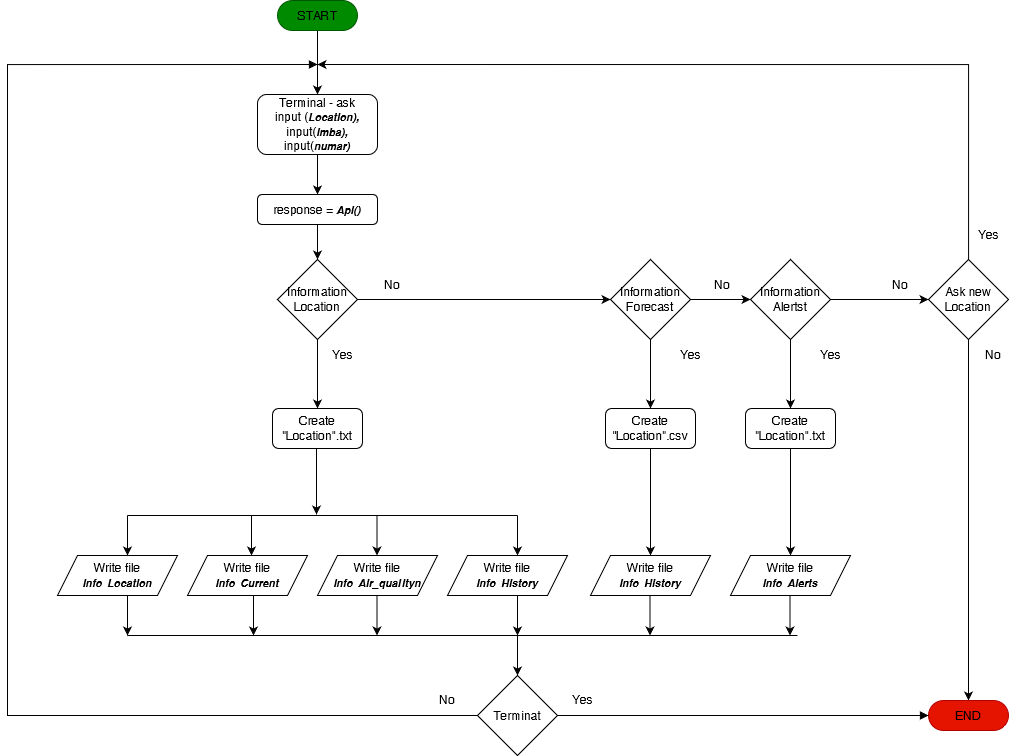

The diagram above was exported from draw.io. Its source (the exported page's mxGraphModel, read from the mxfile embedded in the PNG):
<mxGraphModel dx="3065" dy="2599" grid="1" gridSize="10" guides="1" tooltips="1" connect="1" arrows="1" fold="1" page="1" pageScale="1" pageWidth="1169" pageHeight="827" background="#ffffff" math="0" shadow="0">
  <root>
    <mxCell id="WIyWlLk6GJQsqaUBKTNV-0" />
    <mxCell id="WIyWlLk6GJQsqaUBKTNV-1" parent="WIyWlLk6GJQsqaUBKTNV-0" />
    <mxCell id="jzsFHCGDPL12uwnbt9BF-6" value="" style="edgeStyle=orthogonalEdgeStyle;rounded=0;orthogonalLoop=1;jettySize=auto;html=1;fontColor=#000000;" parent="WIyWlLk6GJQsqaUBKTNV-1" source="jzsFHCGDPL12uwnbt9BF-3" target="jzsFHCGDPL12uwnbt9BF-5" edge="1">
      <mxGeometry relative="1" as="geometry" />
    </mxCell>
    <mxCell id="jzsFHCGDPL12uwnbt9BF-3" value="START" style="html=1;dashed=0;whitespace=wrap;shape=mxgraph.dfd.start;fillColor=#008a00;fontColor=#000000;strokeColor=#005700;" parent="WIyWlLk6GJQsqaUBKTNV-1" vertex="1">
      <mxGeometry x="183" y="-1584" width="80" height="30" as="geometry" />
    </mxCell>
    <mxCell id="jzsFHCGDPL12uwnbt9BF-8" style="edgeStyle=orthogonalEdgeStyle;rounded=0;orthogonalLoop=1;jettySize=auto;html=1;entryX=0.5;entryY=0;entryDx=0;entryDy=0;fontColor=#000000;" parent="WIyWlLk6GJQsqaUBKTNV-1" source="jzsFHCGDPL12uwnbt9BF-5" target="jzsFHCGDPL12uwnbt9BF-7" edge="1">
      <mxGeometry relative="1" as="geometry" />
    </mxCell>
    <mxCell id="jzsFHCGDPL12uwnbt9BF-5" value="&lt;div&gt;Terminal - ask&lt;/div&gt;&lt;div&gt;input (&lt;i&gt;Location), &lt;/i&gt;input(&lt;i&gt;imba), &lt;/i&gt;input(&lt;i&gt;numar)&lt;/i&gt;&lt;br&gt;&lt;/div&gt;" style="rounded=1;whiteSpace=wrap;html=1;fontColor=#000000;gradientColor=none;" parent="WIyWlLk6GJQsqaUBKTNV-1" vertex="1">
      <mxGeometry x="163" y="-1490" width="120" height="60" as="geometry" />
    </mxCell>
    <mxCell id="jzsFHCGDPL12uwnbt9BF-10" value="" style="edgeStyle=orthogonalEdgeStyle;rounded=0;orthogonalLoop=1;jettySize=auto;html=1;fontColor=#000000;" parent="WIyWlLk6GJQsqaUBKTNV-1" source="jzsFHCGDPL12uwnbt9BF-7" target="jzsFHCGDPL12uwnbt9BF-9" edge="1">
      <mxGeometry relative="1" as="geometry" />
    </mxCell>
    <mxCell id="jzsFHCGDPL12uwnbt9BF-7" value="response = &lt;i&gt;Api()&lt;/i&gt;" style="rounded=1;whiteSpace=wrap;html=1;fontColor=#000000;gradientColor=none;" parent="WIyWlLk6GJQsqaUBKTNV-1" vertex="1">
      <mxGeometry x="163" y="-1390" width="120" height="30" as="geometry" />
    </mxCell>
    <mxCell id="jzsFHCGDPL12uwnbt9BF-16" value="" style="edgeStyle=orthogonalEdgeStyle;rounded=0;orthogonalLoop=1;jettySize=auto;html=1;fontColor=#000000;" parent="WIyWlLk6GJQsqaUBKTNV-1" source="jzsFHCGDPL12uwnbt9BF-9" target="jzsFHCGDPL12uwnbt9BF-14" edge="1">
      <mxGeometry relative="1" as="geometry" />
    </mxCell>
    <mxCell id="jzsFHCGDPL12uwnbt9BF-31" style="edgeStyle=orthogonalEdgeStyle;rounded=0;orthogonalLoop=1;jettySize=auto;html=1;fontColor=#000000;" parent="WIyWlLk6GJQsqaUBKTNV-1" source="jzsFHCGDPL12uwnbt9BF-9" target="jzsFHCGDPL12uwnbt9BF-30" edge="1">
      <mxGeometry relative="1" as="geometry" />
    </mxCell>
    <mxCell id="jzsFHCGDPL12uwnbt9BF-9" value="&lt;div&gt;Information&lt;/div&gt;&lt;div&gt;Location&lt;br&gt;&lt;/div&gt;" style="rhombus;whiteSpace=wrap;html=1;rounded=0;fontColor=#000000;gradientColor=none;" parent="WIyWlLk6GJQsqaUBKTNV-1" vertex="1">
      <mxGeometry x="183" y="-1325" width="80" height="80" as="geometry" />
    </mxCell>
    <mxCell id="jzsFHCGDPL12uwnbt9BF-14" value="&lt;div&gt;Create&lt;/div&gt;&lt;div&gt;&quot;Location&quot;.txt&lt;br&gt;&lt;/div&gt;" style="rounded=1;whiteSpace=wrap;html=1;fontColor=#000000;gradientColor=none;" parent="WIyWlLk6GJQsqaUBKTNV-1" vertex="1">
      <mxGeometry x="178" y="-1176" width="90" height="40" as="geometry" />
    </mxCell>
    <mxCell id="jzsFHCGDPL12uwnbt9BF-17" value="&lt;div&gt;Write file&lt;/div&gt;&lt;div&gt;&lt;i&gt;Info Location&lt;/i&gt;&lt;br&gt;&lt;/div&gt;" style="shape=parallelogram;perimeter=parallelogramPerimeter;whiteSpace=wrap;html=1;fixedSize=1;rounded=0;fontColor=#000000;gradientColor=none;" parent="WIyWlLk6GJQsqaUBKTNV-1" vertex="1">
      <mxGeometry x="-37" y="-1029" width="120" height="40" as="geometry" />
    </mxCell>
    <mxCell id="jzsFHCGDPL12uwnbt9BF-18" value="&lt;div&gt;Write file&lt;/div&gt;&lt;div&gt;&lt;i&gt;Info Current&lt;/i&gt;&lt;br&gt;&lt;/div&gt;" style="shape=parallelogram;perimeter=parallelogramPerimeter;whiteSpace=wrap;html=1;fixedSize=1;rounded=0;fontColor=#000000;gradientColor=none;" parent="WIyWlLk6GJQsqaUBKTNV-1" vertex="1">
      <mxGeometry x="93" y="-1029" width="120" height="40" as="geometry" />
    </mxCell>
    <mxCell id="jzsFHCGDPL12uwnbt9BF-19" value="&lt;div&gt;Write file&lt;/div&gt;&lt;div&gt;&lt;i&gt;Info Air_qualityn&lt;/i&gt;&lt;br&gt;&lt;/div&gt;" style="shape=parallelogram;perimeter=parallelogramPerimeter;whiteSpace=wrap;html=1;fixedSize=1;rounded=0;fontColor=#000000;gradientColor=none;" parent="WIyWlLk6GJQsqaUBKTNV-1" vertex="1">
      <mxGeometry x="223" y="-1029" width="120" height="40" as="geometry" />
    </mxCell>
    <mxCell id="jzsFHCGDPL12uwnbt9BF-20" value="&lt;div&gt;Write file&lt;/div&gt;&lt;div&gt;&lt;i&gt;Info History&lt;/i&gt;&lt;br&gt;&lt;/div&gt;" style="shape=parallelogram;perimeter=parallelogramPerimeter;whiteSpace=wrap;html=1;fixedSize=1;rounded=0;fontColor=#000000;gradientColor=none;" parent="WIyWlLk6GJQsqaUBKTNV-1" vertex="1">
      <mxGeometry x="353" y="-1029" width="120" height="40" as="geometry" />
    </mxCell>
    <mxCell id="jzsFHCGDPL12uwnbt9BF-21" value="" style="endArrow=none;html=1;rounded=0;fontColor=#000000;" parent="WIyWlLk6GJQsqaUBKTNV-1" edge="1">
      <mxGeometry width="50" height="50" relative="1" as="geometry">
        <mxPoint x="33" y="-1069" as="sourcePoint" />
        <mxPoint x="423" y="-1069" as="targetPoint" />
      </mxGeometry>
    </mxCell>
    <mxCell id="jzsFHCGDPL12uwnbt9BF-23" value="" style="endArrow=classic;html=1;rounded=0;fontColor=#000000;" parent="WIyWlLk6GJQsqaUBKTNV-1" edge="1">
      <mxGeometry width="50" height="50" relative="1" as="geometry">
        <mxPoint x="33" y="-1069" as="sourcePoint" />
        <mxPoint x="33" y="-1029" as="targetPoint" />
      </mxGeometry>
    </mxCell>
    <mxCell id="jzsFHCGDPL12uwnbt9BF-24" value="" style="endArrow=classic;html=1;rounded=0;fontColor=#000000;" parent="WIyWlLk6GJQsqaUBKTNV-1" edge="1">
      <mxGeometry width="50" height="50" relative="1" as="geometry">
        <mxPoint x="157" y="-1069" as="sourcePoint" />
        <mxPoint x="157" y="-1029" as="targetPoint" />
      </mxGeometry>
    </mxCell>
    <mxCell id="jzsFHCGDPL12uwnbt9BF-25" value="" style="endArrow=classic;html=1;rounded=0;fontColor=#000000;" parent="WIyWlLk6GJQsqaUBKTNV-1" edge="1">
      <mxGeometry width="50" height="50" relative="1" as="geometry">
        <mxPoint x="282.5" y="-1069" as="sourcePoint" />
        <mxPoint x="282.5" y="-1029" as="targetPoint" />
        <Array as="points">
          <mxPoint x="282.5" y="-1049" />
        </Array>
      </mxGeometry>
    </mxCell>
    <mxCell id="jzsFHCGDPL12uwnbt9BF-26" value="" style="endArrow=classic;html=1;rounded=0;fontColor=#000000;" parent="WIyWlLk6GJQsqaUBKTNV-1" edge="1">
      <mxGeometry width="50" height="50" relative="1" as="geometry">
        <mxPoint x="423" y="-1069" as="sourcePoint" />
        <mxPoint x="423" y="-1029" as="targetPoint" />
        <Array as="points" />
      </mxGeometry>
    </mxCell>
    <mxCell id="jzsFHCGDPL12uwnbt9BF-28" value="" style="endArrow=classic;html=1;rounded=0;fontColor=#000000;" parent="WIyWlLk6GJQsqaUBKTNV-1" edge="1">
      <mxGeometry width="50" height="50" relative="1" as="geometry">
        <mxPoint x="222" y="-1136" as="sourcePoint" />
        <mxPoint x="222" y="-1070" as="targetPoint" />
      </mxGeometry>
    </mxCell>
    <mxCell id="jzsFHCGDPL12uwnbt9BF-29" value="" style="endArrow=none;html=1;rounded=0;fontColor=#000000;endFill=0;edgeStyle=orthogonalEdgeStyle;startArrow=block;startFill=1;" parent="WIyWlLk6GJQsqaUBKTNV-1" edge="1">
      <mxGeometry width="50" height="50" relative="1" as="geometry">
        <mxPoint x="223" y="-1520" as="sourcePoint" />
        <mxPoint x="383" y="-869" as="targetPoint" />
        <Array as="points">
          <mxPoint x="-87" y="-1520" />
          <mxPoint x="-87" y="-869" />
        </Array>
      </mxGeometry>
    </mxCell>
    <mxCell id="jzsFHCGDPL12uwnbt9BF-37" value="" style="edgeStyle=orthogonalEdgeStyle;rounded=0;orthogonalLoop=1;jettySize=auto;html=1;fontColor=#000000;" parent="WIyWlLk6GJQsqaUBKTNV-1" source="jzsFHCGDPL12uwnbt9BF-30" target="jzsFHCGDPL12uwnbt9BF-36" edge="1">
      <mxGeometry relative="1" as="geometry" />
    </mxCell>
    <mxCell id="jzsFHCGDPL12uwnbt9BF-49" value="" style="edgeStyle=orthogonalEdgeStyle;rounded=0;orthogonalLoop=1;jettySize=auto;html=1;fontColor=#000000;" parent="WIyWlLk6GJQsqaUBKTNV-1" source="jzsFHCGDPL12uwnbt9BF-30" target="jzsFHCGDPL12uwnbt9BF-44" edge="1">
      <mxGeometry relative="1" as="geometry" />
    </mxCell>
    <mxCell id="jzsFHCGDPL12uwnbt9BF-30" value="&lt;div&gt;Information&lt;/div&gt;&lt;div&gt;Forecast&lt;br&gt;&lt;/div&gt;" style="rhombus;whiteSpace=wrap;html=1;rounded=0;fontColor=#000000;gradientColor=none;" parent="WIyWlLk6GJQsqaUBKTNV-1" vertex="1">
      <mxGeometry x="516" y="-1325" width="80" height="80" as="geometry" />
    </mxCell>
    <mxCell id="jzsFHCGDPL12uwnbt9BF-33" value="No" style="text;html=1;align=center;verticalAlign=middle;resizable=0;points=[];autosize=1;strokeColor=none;fillColor=none;fontColor=#000000;" parent="WIyWlLk6GJQsqaUBKTNV-1" vertex="1">
      <mxGeometry x="283" y="-1310" width="30" height="20" as="geometry" />
    </mxCell>
    <mxCell id="jzsFHCGDPL12uwnbt9BF-34" value="Yes" style="text;html=1;align=center;verticalAlign=middle;resizable=0;points=[];autosize=1;strokeColor=none;fillColor=none;fontColor=#000000;" parent="WIyWlLk6GJQsqaUBKTNV-1" vertex="1">
      <mxGeometry x="228" y="-1240" width="40" height="20" as="geometry" />
    </mxCell>
    <mxCell id="jzsFHCGDPL12uwnbt9BF-41" value="" style="edgeStyle=orthogonalEdgeStyle;rounded=0;orthogonalLoop=1;jettySize=auto;html=1;fontColor=#000000;" parent="WIyWlLk6GJQsqaUBKTNV-1" source="jzsFHCGDPL12uwnbt9BF-36" target="jzsFHCGDPL12uwnbt9BF-38" edge="1">
      <mxGeometry relative="1" as="geometry" />
    </mxCell>
    <mxCell id="jzsFHCGDPL12uwnbt9BF-36" value="&lt;div&gt;Create&lt;/div&gt;&lt;div&gt;&quot;Location&quot;.csv&lt;br&gt;&lt;/div&gt;" style="rounded=1;whiteSpace=wrap;html=1;fontColor=#000000;gradientColor=none;" parent="WIyWlLk6GJQsqaUBKTNV-1" vertex="1">
      <mxGeometry x="511" y="-1176" width="90" height="40" as="geometry" />
    </mxCell>
    <mxCell id="jzsFHCGDPL12uwnbt9BF-38" value="&lt;div&gt;Write file&lt;/div&gt;&lt;div&gt;&lt;i&gt;Info History&lt;/i&gt;&lt;br&gt;&lt;/div&gt;" style="shape=parallelogram;perimeter=parallelogramPerimeter;whiteSpace=wrap;html=1;fixedSize=1;rounded=0;fontColor=#000000;gradientColor=none;" parent="WIyWlLk6GJQsqaUBKTNV-1" vertex="1">
      <mxGeometry x="496" y="-1029" width="120" height="40" as="geometry" />
    </mxCell>
    <mxCell id="jzsFHCGDPL12uwnbt9BF-42" value="Yes" style="text;html=1;align=center;verticalAlign=middle;resizable=0;points=[];autosize=1;strokeColor=none;fillColor=none;fontColor=#000000;" parent="WIyWlLk6GJQsqaUBKTNV-1" vertex="1">
      <mxGeometry x="576" y="-1240" width="40" height="20" as="geometry" />
    </mxCell>
    <mxCell id="jzsFHCGDPL12uwnbt9BF-43" value="" style="edgeStyle=orthogonalEdgeStyle;rounded=0;orthogonalLoop=1;jettySize=auto;html=1;fontColor=#000000;" parent="WIyWlLk6GJQsqaUBKTNV-1" source="jzsFHCGDPL12uwnbt9BF-44" target="jzsFHCGDPL12uwnbt9BF-46" edge="1">
      <mxGeometry relative="1" as="geometry" />
    </mxCell>
    <mxCell id="jzsFHCGDPL12uwnbt9BF-59" value="" style="edgeStyle=orthogonalEdgeStyle;rounded=0;orthogonalLoop=1;jettySize=auto;html=1;fontColor=#000000;exitX=1;exitY=0.5;exitDx=0;exitDy=0;" parent="WIyWlLk6GJQsqaUBKTNV-1" source="jzsFHCGDPL12uwnbt9BF-44" target="jzsFHCGDPL12uwnbt9BF-52" edge="1">
      <mxGeometry relative="1" as="geometry">
        <mxPoint x="771" y="-1285" as="sourcePoint" />
      </mxGeometry>
    </mxCell>
    <mxCell id="jzsFHCGDPL12uwnbt9BF-44" value="&lt;div&gt;Information&lt;/div&gt;&lt;div&gt;Alertst&lt;br&gt;&lt;/div&gt;" style="rhombus;whiteSpace=wrap;html=1;rounded=0;fontColor=#000000;gradientColor=none;" parent="WIyWlLk6GJQsqaUBKTNV-1" vertex="1">
      <mxGeometry x="656" y="-1325" width="80" height="80" as="geometry" />
    </mxCell>
    <mxCell id="jzsFHCGDPL12uwnbt9BF-45" value="" style="edgeStyle=orthogonalEdgeStyle;rounded=0;orthogonalLoop=1;jettySize=auto;html=1;fontColor=#000000;" parent="WIyWlLk6GJQsqaUBKTNV-1" source="jzsFHCGDPL12uwnbt9BF-46" target="jzsFHCGDPL12uwnbt9BF-47" edge="1">
      <mxGeometry relative="1" as="geometry" />
    </mxCell>
    <mxCell id="jzsFHCGDPL12uwnbt9BF-46" value="&lt;div&gt;Create&lt;/div&gt;&lt;div&gt;&quot;Location&quot;.txt&lt;br&gt;&lt;/div&gt;" style="rounded=1;whiteSpace=wrap;html=1;fontColor=#000000;gradientColor=none;" parent="WIyWlLk6GJQsqaUBKTNV-1" vertex="1">
      <mxGeometry x="651" y="-1176" width="90" height="40" as="geometry" />
    </mxCell>
    <mxCell id="jzsFHCGDPL12uwnbt9BF-47" value="&lt;div&gt;Write file&lt;/div&gt;&lt;div&gt;&lt;i&gt;Info Alerts&lt;/i&gt;&lt;br&gt;&lt;/div&gt;" style="shape=parallelogram;perimeter=parallelogramPerimeter;whiteSpace=wrap;html=1;fixedSize=1;rounded=0;fontColor=#000000;gradientColor=none;" parent="WIyWlLk6GJQsqaUBKTNV-1" vertex="1">
      <mxGeometry x="636" y="-1029" width="120" height="40" as="geometry" />
    </mxCell>
    <mxCell id="jzsFHCGDPL12uwnbt9BF-48" value="Yes" style="text;html=1;align=center;verticalAlign=middle;resizable=0;points=[];autosize=1;strokeColor=none;fillColor=none;fontColor=#000000;" parent="WIyWlLk6GJQsqaUBKTNV-1" vertex="1">
      <mxGeometry x="716" y="-1240" width="40" height="20" as="geometry" />
    </mxCell>
    <mxCell id="jzsFHCGDPL12uwnbt9BF-50" value="No" style="text;html=1;align=center;verticalAlign=middle;resizable=0;points=[];autosize=1;strokeColor=none;fillColor=none;fontColor=#000000;" parent="WIyWlLk6GJQsqaUBKTNV-1" vertex="1">
      <mxGeometry x="613" y="-1310" width="30" height="20" as="geometry" />
    </mxCell>
    <mxCell id="jzsFHCGDPL12uwnbt9BF-61" style="edgeStyle=orthogonalEdgeStyle;rounded=0;orthogonalLoop=1;jettySize=auto;html=1;fontColor=#000000;" parent="WIyWlLk6GJQsqaUBKTNV-1" source="jzsFHCGDPL12uwnbt9BF-52" edge="1">
      <mxGeometry relative="1" as="geometry">
        <mxPoint x="223" y="-1520" as="targetPoint" />
        <Array as="points">
          <mxPoint x="874" y="-1520" />
        </Array>
      </mxGeometry>
    </mxCell>
    <mxCell id="jzsFHCGDPL12uwnbt9BF-62" style="edgeStyle=orthogonalEdgeStyle;rounded=0;orthogonalLoop=1;jettySize=auto;html=1;fontColor=#000000;entryX=0.5;entryY=0.5;entryDx=0;entryDy=-15;entryPerimeter=0;" parent="WIyWlLk6GJQsqaUBKTNV-1" source="jzsFHCGDPL12uwnbt9BF-52" target="jzsFHCGDPL12uwnbt9BF-63" edge="1">
      <mxGeometry relative="1" as="geometry">
        <mxPoint x="1018" y="-990" as="targetPoint" />
      </mxGeometry>
    </mxCell>
    <mxCell id="jzsFHCGDPL12uwnbt9BF-52" value="&lt;div&gt;Ask new&lt;/div&gt;&lt;div&gt;Location&lt;br&gt;&lt;/div&gt;" style="rhombus;whiteSpace=wrap;html=1;rounded=0;fontColor=#000000;gradientColor=none;" parent="WIyWlLk6GJQsqaUBKTNV-1" vertex="1">
      <mxGeometry x="834" y="-1325" width="80" height="80" as="geometry" />
    </mxCell>
    <mxCell id="jzsFHCGDPL12uwnbt9BF-56" value="Yes" style="text;html=1;align=center;verticalAlign=middle;resizable=0;points=[];autosize=1;strokeColor=none;fillColor=none;fontColor=#000000;" parent="WIyWlLk6GJQsqaUBKTNV-1" vertex="1">
      <mxGeometry x="874" y="-1360" width="40" height="20" as="geometry" />
    </mxCell>
    <mxCell id="jzsFHCGDPL12uwnbt9BF-57" value="No" style="text;html=1;align=center;verticalAlign=middle;resizable=0;points=[];autosize=1;strokeColor=none;fillColor=none;fontColor=#000000;" parent="WIyWlLk6GJQsqaUBKTNV-1" vertex="1">
      <mxGeometry x="791" y="-1310" width="30" height="20" as="geometry" />
    </mxCell>
    <mxCell id="jzsFHCGDPL12uwnbt9BF-63" value="END" style="html=1;dashed=0;whitespace=wrap;shape=mxgraph.dfd.start;fillColor=#e51400;fontColor=#000000;strokeColor=#B20000;" parent="WIyWlLk6GJQsqaUBKTNV-1" vertex="1">
      <mxGeometry x="834" y="-884" width="80" height="30" as="geometry" />
    </mxCell>
    <mxCell id="jzsFHCGDPL12uwnbt9BF-64" value="No" style="text;html=1;align=center;verticalAlign=middle;resizable=0;points=[];autosize=1;strokeColor=none;fillColor=none;fontColor=#000000;" parent="WIyWlLk6GJQsqaUBKTNV-1" vertex="1">
      <mxGeometry x="884" y="-1240" width="30" height="20" as="geometry" />
    </mxCell>
    <mxCell id="jzsFHCGDPL12uwnbt9BF-65" value="" style="endArrow=none;html=1;rounded=0;fontColor=#000000;" parent="WIyWlLk6GJQsqaUBKTNV-1" edge="1">
      <mxGeometry width="50" height="50" relative="1" as="geometry">
        <mxPoint x="33" y="-949" as="sourcePoint" />
        <mxPoint x="703" y="-949" as="targetPoint" />
      </mxGeometry>
    </mxCell>
    <mxCell id="jzsFHCGDPL12uwnbt9BF-66" value="" style="endArrow=classic;html=1;rounded=0;fontColor=#000000;" parent="WIyWlLk6GJQsqaUBKTNV-1" edge="1">
      <mxGeometry width="50" height="50" relative="1" as="geometry">
        <mxPoint x="33" y="-989" as="sourcePoint" />
        <mxPoint x="33" y="-949" as="targetPoint" />
      </mxGeometry>
    </mxCell>
    <mxCell id="jzsFHCGDPL12uwnbt9BF-67" value="" style="endArrow=classic;html=1;rounded=0;fontColor=#000000;" parent="WIyWlLk6GJQsqaUBKTNV-1" edge="1">
      <mxGeometry width="50" height="50" relative="1" as="geometry">
        <mxPoint x="159" y="-989" as="sourcePoint" />
        <mxPoint x="159" y="-949" as="targetPoint" />
      </mxGeometry>
    </mxCell>
    <mxCell id="jzsFHCGDPL12uwnbt9BF-69" value="" style="endArrow=classic;html=1;rounded=0;fontColor=#000000;" parent="WIyWlLk6GJQsqaUBKTNV-1" edge="1">
      <mxGeometry width="50" height="50" relative="1" as="geometry">
        <mxPoint x="282.5" y="-989" as="sourcePoint" />
        <mxPoint x="282.5" y="-949" as="targetPoint" />
      </mxGeometry>
    </mxCell>
    <mxCell id="jzsFHCGDPL12uwnbt9BF-70" value="" style="endArrow=classic;html=1;rounded=0;fontColor=#000000;" parent="WIyWlLk6GJQsqaUBKTNV-1" edge="1">
      <mxGeometry width="50" height="50" relative="1" as="geometry">
        <mxPoint x="423" y="-989" as="sourcePoint" />
        <mxPoint x="423" y="-949" as="targetPoint" />
      </mxGeometry>
    </mxCell>
    <mxCell id="jzsFHCGDPL12uwnbt9BF-71" value="" style="endArrow=classic;html=1;rounded=0;fontColor=#000000;" parent="WIyWlLk6GJQsqaUBKTNV-1" edge="1">
      <mxGeometry width="50" height="50" relative="1" as="geometry">
        <mxPoint x="423" y="-949" as="sourcePoint" />
        <mxPoint x="423" y="-909" as="targetPoint" />
      </mxGeometry>
    </mxCell>
    <mxCell id="jzsFHCGDPL12uwnbt9BF-74" style="edgeStyle=orthogonalEdgeStyle;rounded=0;orthogonalLoop=1;jettySize=auto;html=1;fontColor=#000000;startArrow=none;startFill=0;endArrow=block;endFill=1;entryX=0;entryY=0.5;entryDx=0;entryDy=0;entryPerimeter=0;" parent="WIyWlLk6GJQsqaUBKTNV-1" target="jzsFHCGDPL12uwnbt9BF-63" edge="1">
      <mxGeometry relative="1" as="geometry">
        <mxPoint x="933" y="-869" as="targetPoint" />
        <mxPoint x="463" y="-869" as="sourcePoint" />
      </mxGeometry>
    </mxCell>
    <mxCell id="jzsFHCGDPL12uwnbt9BF-73" value="Terminat" style="rhombus;whiteSpace=wrap;html=1;rounded=0;fontColor=#000000;gradientColor=none;" parent="WIyWlLk6GJQsqaUBKTNV-1" vertex="1">
      <mxGeometry x="383" y="-909" width="80" height="80" as="geometry" />
    </mxCell>
    <mxCell id="jzsFHCGDPL12uwnbt9BF-77" value="Yes" style="text;html=1;align=center;verticalAlign=middle;resizable=0;points=[];autosize=1;strokeColor=none;fillColor=none;fontColor=#000000;" parent="WIyWlLk6GJQsqaUBKTNV-1" vertex="1">
      <mxGeometry x="468" y="-895" width="40" height="20" as="geometry" />
    </mxCell>
    <mxCell id="jzsFHCGDPL12uwnbt9BF-78" value="No" style="text;html=1;align=center;verticalAlign=middle;resizable=0;points=[];autosize=1;strokeColor=none;fillColor=none;fontColor=#000000;" parent="WIyWlLk6GJQsqaUBKTNV-1" vertex="1">
      <mxGeometry x="338" y="-895" width="30" height="20" as="geometry" />
    </mxCell>
    <mxCell id="jzsFHCGDPL12uwnbt9BF-79" value="" style="endArrow=classic;html=1;rounded=0;fontColor=#000000;" parent="WIyWlLk6GJQsqaUBKTNV-1" edge="1">
      <mxGeometry width="50" height="50" relative="1" as="geometry">
        <mxPoint x="555.5" y="-989" as="sourcePoint" />
        <mxPoint x="555.5" y="-949" as="targetPoint" />
      </mxGeometry>
    </mxCell>
    <mxCell id="jzsFHCGDPL12uwnbt9BF-80" value="" style="endArrow=classic;html=1;rounded=0;fontColor=#000000;" parent="WIyWlLk6GJQsqaUBKTNV-1" edge="1">
      <mxGeometry width="50" height="50" relative="1" as="geometry">
        <mxPoint x="695.5" y="-989" as="sourcePoint" />
        <mxPoint x="695.5" y="-949" as="targetPoint" />
      </mxGeometry>
    </mxCell>
  </root>
</mxGraphModel>